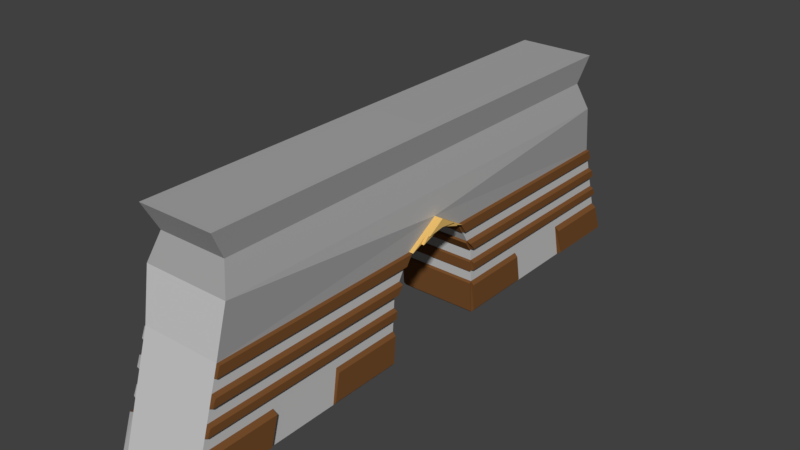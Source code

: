 # Source: gate.blend  (saved by Blender 2.77.0; exported with 4.5.12 LTS)
import bpy
from mathutils import Matrix  # noqa: F401  (used for matrix-valued properties, if any)

bpy.ops.wm.read_factory_settings(use_empty=True)
scene = bpy.context.scene
scene.name = 'Scene'

# ---- collections
col_collection_1 = bpy.data.collections.new('Collection 1'); scene.collection.children.link(col_collection_1)

# ---- materials (node trees are filled in below, after node groups)
mat_gate_wall = bpy.data.materials.new('gate wall')
mat_gate_wall.alpha_threshold = 0.0
mat_gate_wall.use_transparent_shadow = False
mat_gate_wall.diffuse_color = (0.3844, 0.3844, 0.3844, 1.0)
mat_gate_wall.roughness = 0.5
mat_gate_wall.specular_intensity = 0.0
mat_marbel = bpy.data.materials.new('marbel')
mat_marbel.alpha_threshold = 0.0
mat_marbel.use_transparent_shadow = False
mat_marbel.diffuse_color = (0.5705, 0.5705, 0.5705, 1.0)
mat_marbel.roughness = 0.5
mat_marbel.specular_intensity = 0.0
mat_gate_wood = bpy.data.materials.new('Gate wood')
mat_gate_wood.alpha_threshold = 0.0
mat_gate_wood.use_transparent_shadow = False
mat_gate_wood.diffuse_color = (0.1845, 0.07705, 0.02495, 1.0)
mat_gate_wood.roughness = 0.5
mat_gate_wood.specular_intensity = 0.0
mat_roofg = bpy.data.materials.new('roofg')
mat_roofg.alpha_threshold = 0.0
mat_roofg.use_transparent_shadow = False
mat_roofg.diffuse_color = (0.8, 0.5024, 0.1511, 1.0)
mat_roofg.roughness = 0.5
mat_roofg.specular_intensity = 0.0

# ---- material node trees

# ---- world
world_world = bpy.data.worlds.new('World'); scene.world = world_world
world_world.color = (0.05088, 0.05088, 0.05088)
world_world.use_sun_shadow = False
world_world.sun_shadow_jitter_overblur = 0.0
world_world.cycles.sampling_method = 'MANUAL'

# ---- meshes
me_cube_002 = bpy.data.meshes.new('Cube.002')
me_cube_002.from_pydata([(-1.0, 1.47, 0.0), (-1.0, 0.0, 3.122), (-1.0, 7.101, 0.0), (-1.082, 6.065, 3.808), (1.0, 1.47, 0.0), (1.0, 0.0, 3.122), (1.0, 7.101, 0.0), (1.082, 6.065, 3.808), (-1.0, 1.361, 1.729), (-1.0, 6.583, 1.729), (1.0, 6.583, 1.729), (1.0, 1.361, 1.729), (-1.0, 0.8732, 2.594), (-1.0, 6.324, 2.594), (1.0, 6.324, 2.594), (1.0, 0.8732, 2.594), (-1.0, 6.842, 0.8647), (1.0, 6.842, 0.8647), (1.0, 1.417, 0.8647), (-1.0, 1.417, 0.8647), (-1.082, 0.0, 3.81), (1.082, 0.0, 3.81), (-1.0, 5.224, 0.0), (-1.0, 3.347, 0.0), (1.0, 3.347, 0.0), (1.0, 5.224, 0.0), (1.0, 3.102, 1.729), (1.0, 4.842, 1.729), (-1.0, 4.842, 1.729), (-1.0, 3.102, 1.729), (-1.0, 4.507, 2.594), (-1.0, 2.69, 2.594), (1.0, 2.69, 2.594), (1.0, 4.507, 2.594), (1.0, 3.225, 0.8647), (1.0, 5.034, 0.8647), (-1.0, 5.034, 0.8647), (-1.0, 3.225, 0.8647), (-1.0, 1.398, 1.153), (-1.0, 1.38, 1.441), (-1.0, 6.669, 1.441), (-1.0, 6.756, 1.153), (1.0, 6.669, 1.441), (1.0, 6.756, 1.153), (1.0, 1.38, 1.441), (1.0, 1.398, 1.153), (-1.0, 3.143, 1.441), (-1.0, 3.184, 1.153), (-1.0, 4.906, 1.441), (-1.0, 4.97, 1.153), (1.0, 4.906, 1.441), (1.0, 4.97, 1.153), (1.0, 3.143, 1.441), (1.0, 3.184, 1.153), (-1.033, 1.398, 1.188), (-1.033, 1.38, 1.406), (-1.033, 6.669, 1.406), (-1.033, 6.756, 1.188), (1.094, 6.669, 1.387), (1.094, 6.756, 1.207), (1.094, 1.38, 1.387), (1.094, 1.398, 1.207), (-1.033, 3.143, 1.406), (-1.033, 3.184, 1.188), (-1.033, 4.906, 1.406), (-1.033, 4.97, 1.188), (1.094, 4.906, 1.387), (1.094, 4.97, 1.207), (1.094, 3.143, 1.387), (1.094, 3.184, 1.207), (-1.0, 6.41, 2.306), (-1.0, 6.497, 2.018), (1.0, 6.41, 2.306), (1.0, 6.497, 2.018), (1.0, 1.036, 2.306), (1.0, 1.199, 2.018), (-1.0, 1.199, 2.018), (-1.0, 1.036, 2.306), (-1.0, 2.827, 2.306), (-1.0, 2.965, 2.018), (-1.0, 4.619, 2.306), (-1.0, 4.731, 2.018), (1.0, 4.619, 2.306), (1.0, 4.731, 2.018), (1.0, 2.827, 2.306), (1.0, 2.965, 2.018), (-1.062, 6.497, 1.989), (-1.062, 6.583, 1.758), (1.105, 6.497, 1.966), (1.105, 6.583, 1.781), (1.105, 1.199, 1.966), (1.105, 1.361, 1.781), (1.105, 4.842, 1.781), (-1.062, 3.102, 1.758), (-1.062, 1.361, 1.758), (1.105, 3.102, 1.781), (-1.062, 4.842, 1.758), (-1.062, 2.965, 1.989), (-1.062, 4.731, 1.989), (1.105, 4.731, 1.966), (1.105, 2.965, 1.966), (-1.062, 1.199, 1.989), (1.0, 1.171, 1.967), (1.0, 1.334, 1.716), (-1.0, 1.334, 1.716), (-1.0, 1.371, 1.135), (-1.0, 1.353, 1.395), (1.0, 1.353, 1.395), (1.0, 1.371, 1.135), (-1.0, 1.171, 1.967), (-1.0, 1.015, 2.299), (-1.0, 0.8524, 2.554), (1.0, 0.8524, 2.554), (1.0, 1.015, 2.299), (-1.0, 0.5922, 2.703), (-1.0, 0.0, 2.915), (1.0, 0.0, 2.915), (1.0, 0.5922, 2.703), (-1.0, 0.4366, 2.858), (1.0, 0.4366, 2.858), (-1.033, 1.036, 2.336), (-1.033, 0.8732, 2.564), (-1.033, 2.69, 2.564), (1.078, 4.507, 2.57), (1.078, 6.324, 2.57), (-1.033, 6.324, 2.564), (-1.033, 4.507, 2.564), (1.078, 0.8732, 2.57), (1.078, 2.69, 2.57), (-1.033, 6.41, 2.336), (1.078, 6.41, 2.33), (1.078, 1.036, 2.33), (-1.033, 2.827, 2.336), (-1.033, 4.619, 2.336), (1.078, 4.619, 2.33), (1.078, 2.827, 2.33), (-1.078, 3.347, 0.04217), (-1.078, 1.47, 0.04217), (1.078, 1.417, 0.7758), (1.078, 1.47, 0.08888), (-1.078, 1.417, 0.8225), (-1.078, 3.225, 0.8225), (1.078, 3.347, 0.08888), (1.078, 3.225, 0.7758), (-1.115, 6.842, 0.8225), (-1.115, 7.101, 0.04217), (1.115, 6.842, 0.7758), (1.115, 7.101, 0.08888), (1.115, 5.224, 0.08888), (1.115, 5.034, 0.7758), (-1.115, 5.224, 0.04217), (-1.115, 5.034, 0.8225), (-1.176, 0.4366, 2.858), (-1.176, 0.0, 3.122), (-1.176, 0.5922, 2.703), (-1.176, 0.0, 2.915), (1.176, 0.0, 2.915), (1.176, 0.5922, 2.703), (1.176, 0.0, 3.122), (1.176, 0.4366, 2.858), (1.108, 0.4366, 2.858), (1.108, 0.8732, 2.594), (1.108, 0.5922, 2.703), (-1.108, 0.8732, 2.594), (-1.108, 0.5922, 2.703), (-1.108, 0.4366, 2.858), (1.0, 1.373, 0.8169), (1.0, 1.427, 0.04234), (-1.0, 1.427, 0.04234), (-1.0, 1.373, 0.8169), (1.214, 0.0, 3.122), (1.214, 0.0, 2.915), (1.214, 0.4366, 2.858), (-0.8632, 5.83, 4.485), (0.8632, 5.83, 4.485), (0.8632, 0.0, 4.486), (-0.8632, 0.0, 4.486), (-0.9624, 6.166, 5.151), (0.9624, 6.166, 5.151), (0.9624, 0.0, 5.153), (-0.9624, 0.0, 5.153)], [], [(2, 22, 150, 145), (16, 17, 6, 2), (18, 4, 139, 138), (18, 19, 169, 166), (22, 2, 6, 25), (5, 7, 3, 1), (38, 45, 108, 105), (83, 85, 100, 99), (71, 73, 10, 9), (28, 29, 93, 96), (1, 3, 13, 30, 31, 12, 118), (3, 7, 14, 13), (7, 5, 119, 15, 32, 33, 14), (45, 38, 19, 18), (53, 45, 18, 34), (41, 43, 17, 16), (49, 41, 16, 36), (5, 1, 20, 21), (20, 3, 1), (5, 7, 21), (3, 20, 176, 173), (38, 47, 37, 19), (47, 49, 36, 37), (43, 51, 35, 17), (51, 53, 34, 35), (9, 28, 96, 87), (76, 79, 97, 101), (27, 10, 89, 92), (26, 27, 92, 95), (0, 23, 24, 4), (23, 22, 25, 24), (35, 25, 148, 149), (35, 34, 24, 25), (4, 24, 142, 139), (37, 36, 22, 23), (27, 26, 52, 50), (45, 53, 69, 61), (10, 27, 50, 42), (49, 47, 63, 65), (29, 28, 48, 46), (52, 44, 60, 68), (8, 29, 46, 39), (46, 48, 64, 62), (28, 9, 40, 48), (43, 42, 58, 59), (9, 10, 42, 40), (40, 42, 43, 41), (26, 11, 44, 52), (51, 43, 59, 67), (11, 8, 39, 44), (8, 11, 103, 104), (66, 68, 69, 67), (58, 66, 67, 59), (62, 64, 65, 63), (55, 62, 63, 54), (64, 56, 57, 65), (68, 60, 61, 69), (44, 45, 61, 60), (39, 46, 62, 55), (47, 38, 54, 63), (38, 39, 55, 54), (50, 52, 68, 66), (48, 40, 56, 64), (53, 51, 67, 69), (41, 49, 65, 57), (40, 41, 57, 56), (42, 50, 66, 58), (14, 33, 123, 124), (82, 84, 85, 83), (70, 80, 133, 129), (72, 82, 83, 73), (84, 82, 134, 135), (78, 80, 81, 79), (13, 70, 129, 125), (77, 78, 79, 76), (12, 31, 122, 121), (80, 70, 71, 81), (13, 14, 72, 70), (70, 72, 73, 71), (78, 77, 120, 132), (84, 74, 75, 85), (77, 74, 113, 110), (74, 77, 76, 75), (100, 90, 91, 95), (98, 86, 87, 96), (101, 97, 93, 94), (97, 98, 96, 93), (88, 99, 92, 89), (99, 100, 95, 92), (29, 8, 94, 93), (81, 71, 86, 98), (71, 9, 87, 86), (73, 83, 99, 88), (10, 73, 88, 89), (75, 11, 91, 90), (8, 76, 101, 94), (11, 26, 95, 91), (79, 81, 98, 97), (85, 75, 90, 100), (102, 109, 104, 103), (107, 106, 105, 108), (75, 76, 109, 102), (45, 44, 107, 108), (39, 38, 105, 106), (11, 75, 102, 103), (44, 39, 106, 107), (76, 8, 104, 109), (112, 111, 110, 113), (12, 77, 110, 111), (74, 15, 112, 113), (15, 12, 111, 112), (116, 115, 114, 117), (5, 1, 115, 116), (15, 119, 160, 161), (12, 15, 117, 114), (1, 118, 152, 153), (114, 118, 165, 164), (119, 5, 158, 159), (118, 114, 154, 152), (123, 128, 135, 134), (124, 123, 134, 130), (122, 126, 133, 132), (121, 122, 132, 120), (126, 125, 129, 133), (128, 127, 131, 135), (72, 14, 124, 130), (30, 13, 125, 126), (82, 72, 130, 134), (77, 12, 121, 120), (31, 30, 126, 122), (15, 74, 131, 127), (32, 15, 127, 128), (80, 78, 132, 133), (74, 84, 135, 131), (33, 32, 128, 123), (143, 138, 139, 142), (140, 141, 136, 137), (24, 34, 143, 142), (19, 37, 141, 140), (34, 18, 138, 143), (0, 19, 140, 137), (37, 23, 136, 141), (23, 0, 137, 136), (151, 144, 145, 150), (146, 149, 148, 147), (22, 36, 151, 150), (16, 2, 145, 144), (36, 16, 144, 151), (17, 35, 149, 146), (25, 6, 147, 148), (6, 17, 146, 147), (153, 152, 154, 155), (157, 159, 156), (156, 159, 172, 171), (115, 1, 153, 155), (5, 116, 156, 158), (116, 117, 157, 156), (117, 119, 159, 157), (114, 115, 155, 154), (164, 165, 163), (161, 160, 162), (12, 114, 164, 163), (117, 15, 161, 162), (118, 12, 163, 165), (119, 117, 162, 160), (166, 169, 168, 167), (4, 18, 166, 167), (0, 4, 167, 168), (19, 0, 168, 169), (171, 172, 170), (159, 158, 170, 172), (158, 156, 171, 170), (174, 173, 177, 178), (7, 3, 173, 174), (21, 7, 174, 175), (20, 21, 175, 176), (180, 179, 178, 177), (175, 174, 178, 179), (176, 175, 179, 180), (173, 176, 180, 177)])
me_cube_002.polygons.foreach_set('material_index', [2, 1, 2, 2, 0, 0, 2, 2, 1, 2, 0, 1, 0, 1, 1, 1, 1, 0, 0, 1, 0, 1, 1, 1, 1, 2, 2, 2, 2, 0, 0, 2, 1, 2, 1, 1, 2, 1, 2, 0, 2, 0, 2, 0, 2, 1, 1, 1, 2, 1, 2, 2, 2, 2, 2, 2, 2, 2, 2, 2, 2, 2, 2, 2, 2, 0, 2, 2, 1, 2, 1, 2, 0, 0, 0, 2, 0, 1, 1, 2, 1, 2, 1, 2, 2, 2, 2, 2, 2, 2, 2, 0, 2, 2, 2, 2, 2, 2, 2, 2, 2, 2, 2, 2, 2, 2, 2, 2, 2, 2, 2, 0, 0, 3, 0, 3, 0, 3, 3, 2, 2, 2, 2, 2, 2, 2, 2, 2, 2, 2, 2, 2, 2, 2, 2, 2, 2, 2, 2, 2, 2, 2, 2, 2, 2, 0, 0, 2, 2, 2, 2, 3, 3, 3, 0, 0, 3, 3, 3, 3, 3, 3, 3, 3, 0, 2, 2, 2, 2, 3, 3, 0, 0, 0, 0, 0, 0, 0, 0, 0])
me_cube_002.materials.append(mat_gate_wall)
me_cube_002.materials.append(mat_marbel)
me_cube_002.materials.append(mat_gate_wood)
me_cube_002.materials.append(mat_roofg)
me_cube_002.use_remesh_preserve_volume = False
me_cube_002.use_remesh_preserve_attributes = False
me_cube_002.use_mirror_vertex_groups = False
me_cube_002.update()

# ---- objects
ob_cube = bpy.data.objects.new('Cube', me_cube_002)

# ---- transforms, parenting, visibility, modifiers, constraints
ob_cube.location = (0.0, 0.0, 0.0)
ob_cube.lineart.crease_threshold = 0.0
_m = ob_cube.modifiers.new('Mirror', 'MIRROR')
_m.use_axis = (False, True, False)
_m.use_clip = True

# ---- collection membership
col_collection_1.objects.link(ob_cube)

# ---- scene / render settings (as saved in the file)
scene.frame_start = 1; scene.frame_end = 250; scene.frame_set(1)
scene.render.engine = 'BLENDER_EEVEE_NEXT'
scene.render.resolution_percentage = 50
scene.render.dither_intensity = 0.0
scene.cycles.use_denoising = False
scene.cycles.samples = 128
scene.cycles.sampling_pattern = 'TABULATED_SOBOL'
scene.cycles.light_sampling_threshold = 0.0
scene.cycles.use_adaptive_sampling = False
scene.cycles.use_light_tree = False
scene.cycles.blur_glossy = 0.0
scene.cycles.sample_clamp_indirect = 0.0
scene.view_settings.view_transform = 'Standard'
bpy.context.view_layer.update()

# ---- added for rendering (the .blend has no active camera and no usable light): camera, sun
cam_auto = bpy.data.cameras.new('AutoCamera')
cam_auto.lens = 50.0
cam_auto.sensor_width = 36.0
cam_auto.clip_end = 1000.0
ob_auto_camera = bpy.data.objects.new('AutoCamera', cam_auto)
scene.collection.objects.link(ob_auto_camera)
ob_auto_camera.location = (14.1713, -16.9824, 13.8981)
ob_auto_camera.rotation_euler = (1.09748, -7.21219e-08, 0.694738)
scene.camera = ob_auto_camera
light_auto_sun = bpy.data.lights.new('AutoSun', 'SUN')
light_auto_sun.energy = 3.0
light_auto_sun.angle = 0.0523599
ob_auto_sun = bpy.data.objects.new('AutoSun', light_auto_sun)
scene.collection.objects.link(ob_auto_sun)
ob_auto_sun.rotation_euler = (0.872665, 0.174533, 0.523599)
bpy.context.view_layer.update()
